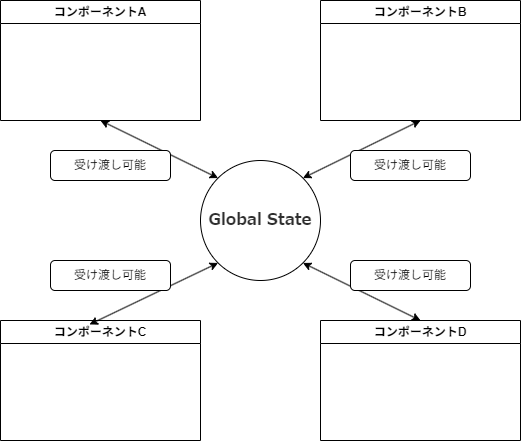

The diagram above was exported from draw.io. Its source (the exported page's mxGraphModel, read from the mxfile embedded in the PNG):
<mxGraphModel dx="890" dy="1849" grid="1" gridSize="10" guides="1" tooltips="1" connect="1" arrows="1" fold="1" page="1" pageScale="1" pageWidth="827" pageHeight="1169" math="0" shadow="0">
  <root>
    <mxCell id="0" />
    <mxCell id="1" parent="0" />
    <mxCell id="2" value="コンポーネントA" style="swimlane;whiteSpace=wrap;html=1;" vertex="1" parent="1">
      <mxGeometry x="40" y="-520" width="200" height="120" as="geometry" />
    </mxCell>
    <mxCell id="3" value="コンポーネントB" style="swimlane;whiteSpace=wrap;html=1;" vertex="1" parent="1">
      <mxGeometry x="360" y="-520" width="200" height="120" as="geometry" />
    </mxCell>
    <mxCell id="4" value="コンポーネントC" style="swimlane;whiteSpace=wrap;html=1;" vertex="1" parent="1">
      <mxGeometry x="40" y="-200" width="200" height="120" as="geometry" />
    </mxCell>
    <mxCell id="5" value="コンポーネントD" style="swimlane;whiteSpace=wrap;html=1;" vertex="1" parent="1">
      <mxGeometry x="360" y="-200" width="200" height="120" as="geometry" />
    </mxCell>
    <mxCell id="6" value="&lt;span style=&quot;box-sizing: inherit; font-weight: 700; color: rgba(0, 0, 0, 0.82); font-family: -apple-system, BlinkMacSystemFont, &amp;quot;Hiragino Kaku Gothic ProN&amp;quot;, &amp;quot;Hiragino Sans&amp;quot;, Meiryo, sans-serif, &amp;quot;Segoe UI Emoji&amp;quot;; font-size: 16px; text-align: start; background-color: rgb(255, 255, 255);&quot;&gt;Global State&lt;/span&gt;" style="ellipse;whiteSpace=wrap;html=1;aspect=fixed;" vertex="1" parent="1">
      <mxGeometry x="240" y="-360" width="120" height="120" as="geometry" />
    </mxCell>
    <mxCell id="10" value="" style="endArrow=classic;startArrow=classic;html=1;exitX=0.5;exitY=1;exitDx=0;exitDy=0;entryX=0;entryY=0;entryDx=0;entryDy=0;" edge="1" parent="1" source="2" target="6">
      <mxGeometry width="50" height="50" relative="1" as="geometry">
        <mxPoint x="300" y="-200" as="sourcePoint" />
        <mxPoint x="350" y="-250" as="targetPoint" />
        <Array as="points" />
      </mxGeometry>
    </mxCell>
    <mxCell id="11" value="" style="endArrow=classic;startArrow=classic;html=1;entryX=0;entryY=1;entryDx=0;entryDy=0;exitX=0.445;exitY=0.033;exitDx=0;exitDy=0;exitPerimeter=0;" edge="1" parent="1" source="4" target="6">
      <mxGeometry width="50" height="50" relative="1" as="geometry">
        <mxPoint x="120" y="-270" as="sourcePoint" />
        <mxPoint x="210" y="-250" as="targetPoint" />
        <Array as="points" />
      </mxGeometry>
    </mxCell>
    <mxCell id="12" value="" style="endArrow=classic;startArrow=classic;html=1;entryX=0.5;entryY=1;entryDx=0;entryDy=0;exitX=1;exitY=0;exitDx=0;exitDy=0;" edge="1" parent="1" source="6" target="3">
      <mxGeometry width="50" height="50" relative="1" as="geometry">
        <mxPoint x="395.71" y="-328.43" as="sourcePoint" />
        <mxPoint x="524.71" y="-390.43" as="targetPoint" />
        <Array as="points" />
      </mxGeometry>
    </mxCell>
    <mxCell id="13" value="" style="endArrow=classic;startArrow=classic;html=1;entryX=0.5;entryY=0;entryDx=0;entryDy=0;exitX=1;exitY=1;exitDx=0;exitDy=0;" edge="1" parent="1" source="6" target="5">
      <mxGeometry width="50" height="50" relative="1" as="geometry">
        <mxPoint x="342" y="-252" as="sourcePoint" />
        <mxPoint x="460" y="-310" as="targetPoint" />
        <Array as="points" />
      </mxGeometry>
    </mxCell>
    <mxCell id="14" value="受け渡し可能" style="rounded=1;whiteSpace=wrap;html=1;" vertex="1" parent="1">
      <mxGeometry x="90" y="-370" width="120" height="30" as="geometry" />
    </mxCell>
    <mxCell id="15" value="受け渡し可能" style="rounded=1;whiteSpace=wrap;html=1;" vertex="1" parent="1">
      <mxGeometry x="390" y="-370" width="120" height="30" as="geometry" />
    </mxCell>
    <mxCell id="16" value="受け渡し可能" style="rounded=1;whiteSpace=wrap;html=1;" vertex="1" parent="1">
      <mxGeometry x="390" y="-260" width="120" height="30" as="geometry" />
    </mxCell>
    <mxCell id="17" value="受け渡し可能" style="rounded=1;whiteSpace=wrap;html=1;" vertex="1" parent="1">
      <mxGeometry x="90" y="-260" width="120" height="30" as="geometry" />
    </mxCell>
  </root>
</mxGraphModel>